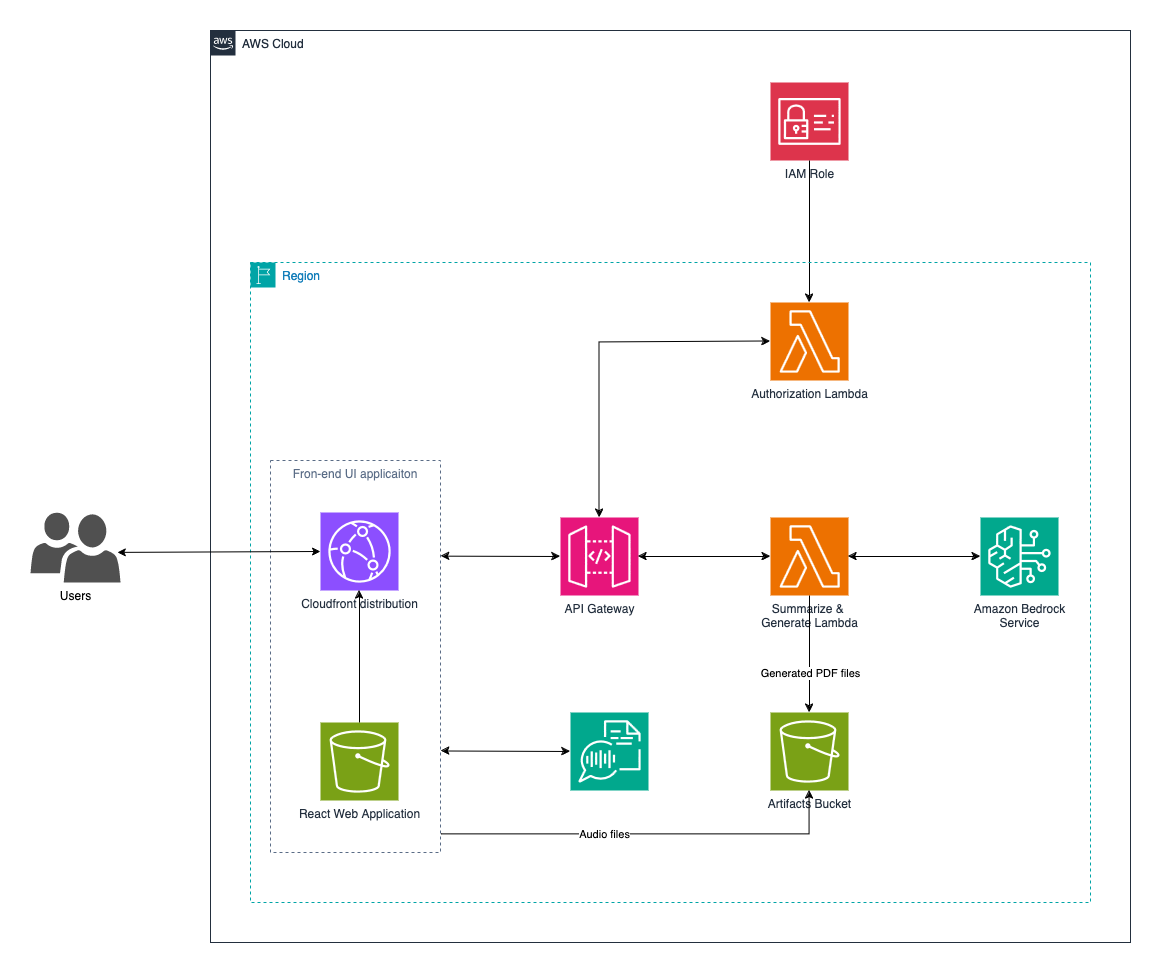

The diagram above was exported from draw.io. Its source (the exported page's mxGraphModel, read from the mxfile embedded in the PNG):
<mxGraphModel dx="3240" dy="2237" grid="1" gridSize="10" guides="1" tooltips="1" connect="1" arrows="1" fold="1" page="1" pageScale="1" pageWidth="850" pageHeight="1100" math="0" shadow="0">
  <root>
    <mxCell id="0" />
    <mxCell id="1" parent="0" />
    <mxCell id="BT8a_WauFJNXlWNAyEwK-4" value="Fron-end UI applicaiton" style="fillColor=none;strokeColor=#5A6C86;dashed=1;verticalAlign=top;fontStyle=0;fontColor=#5A6C86;whiteSpace=wrap;html=1;" vertex="1" parent="1">
      <mxGeometry x="120" y="158" width="170" height="392" as="geometry" />
    </mxCell>
    <mxCell id="BT8a_WauFJNXlWNAyEwK-1" value="API Gateway" style="sketch=0;points=[[0,0,0],[0.25,0,0],[0.5,0,0],[0.75,0,0],[1,0,0],[0,1,0],[0.25,1,0],[0.5,1,0],[0.75,1,0],[1,1,0],[0,0.25,0],[0,0.5,0],[0,0.75,0],[1,0.25,0],[1,0.5,0],[1,0.75,0]];outlineConnect=0;fontColor=#232F3E;fillColor=#E7157B;strokeColor=#ffffff;dashed=0;verticalLabelPosition=bottom;verticalAlign=top;align=center;html=1;fontSize=12;fontStyle=0;aspect=fixed;shape=mxgraph.aws4.resourceIcon;resIcon=mxgraph.aws4.api_gateway;" vertex="1" parent="1">
      <mxGeometry x="410" y="215" width="78" height="78" as="geometry" />
    </mxCell>
    <mxCell id="BT8a_WauFJNXlWNAyEwK-2" value="Cloudfront distribution" style="sketch=0;points=[[0,0,0],[0.25,0,0],[0.5,0,0],[0.75,0,0],[1,0,0],[0,1,0],[0.25,1,0],[0.5,1,0],[0.75,1,0],[1,1,0],[0,0.25,0],[0,0.5,0],[0,0.75,0],[1,0.25,0],[1,0.5,0],[1,0.75,0]];outlineConnect=0;fontColor=#232F3E;fillColor=#8C4FFF;strokeColor=#ffffff;dashed=0;verticalLabelPosition=bottom;verticalAlign=top;align=center;html=1;fontSize=12;fontStyle=0;aspect=fixed;shape=mxgraph.aws4.resourceIcon;resIcon=mxgraph.aws4.cloudfront;" vertex="1" parent="1">
      <mxGeometry x="170" y="210" width="78" height="78" as="geometry" />
    </mxCell>
    <mxCell id="BT8a_WauFJNXlWNAyEwK-3" value="React Web Application" style="sketch=0;points=[[0,0,0],[0.25,0,0],[0.5,0,0],[0.75,0,0],[1,0,0],[0,1,0],[0.25,1,0],[0.5,1,0],[0.75,1,0],[1,1,0],[0,0.25,0],[0,0.5,0],[0,0.75,0],[1,0.25,0],[1,0.5,0],[1,0.75,0]];outlineConnect=0;fontColor=#232F3E;fillColor=#7AA116;strokeColor=#ffffff;dashed=0;verticalLabelPosition=bottom;verticalAlign=top;align=center;html=1;fontSize=12;fontStyle=0;aspect=fixed;shape=mxgraph.aws4.resourceIcon;resIcon=mxgraph.aws4.s3;" vertex="1" parent="1">
      <mxGeometry x="170" y="420" width="78" height="78" as="geometry" />
    </mxCell>
    <mxCell id="BT8a_WauFJNXlWNAyEwK-5" value="&lt;div&gt;Summarize &amp;amp;&amp;nbsp;&lt;/div&gt;&lt;div&gt;Generate Lambda&lt;/div&gt;" style="sketch=0;points=[[0,0,0],[0.25,0,0],[0.5,0,0],[0.75,0,0],[1,0,0],[0,1,0],[0.25,1,0],[0.5,1,0],[0.75,1,0],[1,1,0],[0,0.25,0],[0,0.5,0],[0,0.75,0],[1,0.25,0],[1,0.5,0],[1,0.75,0]];outlineConnect=0;fontColor=#232F3E;fillColor=#ED7100;strokeColor=#ffffff;dashed=0;verticalLabelPosition=bottom;verticalAlign=top;align=center;html=1;fontSize=12;fontStyle=0;aspect=fixed;shape=mxgraph.aws4.resourceIcon;resIcon=mxgraph.aws4.lambda;" vertex="1" parent="1">
      <mxGeometry x="620" y="215" width="78" height="78" as="geometry" />
    </mxCell>
    <mxCell id="BT8a_WauFJNXlWNAyEwK-6" value="" style="endArrow=classic;startArrow=classic;html=1;rounded=0;exitX=1.004;exitY=0.244;exitDx=0;exitDy=0;entryX=0;entryY=0.5;entryDx=0;entryDy=0;entryPerimeter=0;exitPerimeter=0;" edge="1" parent="1" source="BT8a_WauFJNXlWNAyEwK-4" target="BT8a_WauFJNXlWNAyEwK-1">
      <mxGeometry width="50" height="50" relative="1" as="geometry">
        <mxPoint x="480" y="480" as="sourcePoint" />
        <mxPoint x="530" y="430" as="targetPoint" />
      </mxGeometry>
    </mxCell>
    <mxCell id="BT8a_WauFJNXlWNAyEwK-7" value="&lt;div&gt;Authorization Lambda&lt;/div&gt;" style="sketch=0;points=[[0,0,0],[0.25,0,0],[0.5,0,0],[0.75,0,0],[1,0,0],[0,1,0],[0.25,1,0],[0.5,1,0],[0.75,1,0],[1,1,0],[0,0.25,0],[0,0.5,0],[0,0.75,0],[1,0.25,0],[1,0.5,0],[1,0.75,0]];outlineConnect=0;fontColor=#232F3E;fillColor=#ED7100;strokeColor=#ffffff;dashed=0;verticalLabelPosition=bottom;verticalAlign=top;align=center;html=1;fontSize=12;fontStyle=0;aspect=fixed;shape=mxgraph.aws4.resourceIcon;resIcon=mxgraph.aws4.lambda;" vertex="1" parent="1">
      <mxGeometry x="620" width="78" height="78" as="geometry" />
    </mxCell>
    <mxCell id="BT8a_WauFJNXlWNAyEwK-8" value="" style="endArrow=classic;startArrow=classic;html=1;rounded=0;exitX=0.5;exitY=0;exitDx=0;exitDy=0;exitPerimeter=0;entryX=0;entryY=0.5;entryDx=0;entryDy=0;entryPerimeter=0;" edge="1" parent="1" source="BT8a_WauFJNXlWNAyEwK-1" target="BT8a_WauFJNXlWNAyEwK-7">
      <mxGeometry width="50" height="50" relative="1" as="geometry">
        <mxPoint x="460" y="130" as="sourcePoint" />
        <mxPoint x="510" y="80" as="targetPoint" />
        <Array as="points">
          <mxPoint x="449" y="40" />
        </Array>
      </mxGeometry>
    </mxCell>
    <mxCell id="BT8a_WauFJNXlWNAyEwK-9" value="IAM Role" style="sketch=0;points=[[0,0,0],[0.25,0,0],[0.5,0,0],[0.75,0,0],[1,0,0],[0,1,0],[0.25,1,0],[0.5,1,0],[0.75,1,0],[1,1,0],[0,0.25,0],[0,0.5,0],[0,0.75,0],[1,0.25,0],[1,0.5,0],[1,0.75,0]];outlineConnect=0;fontColor=#232F3E;fillColor=#DD344C;strokeColor=#ffffff;dashed=0;verticalLabelPosition=bottom;verticalAlign=top;align=center;html=1;fontSize=12;fontStyle=0;aspect=fixed;shape=mxgraph.aws4.resourceIcon;resIcon=mxgraph.aws4.identity_and_access_management;" vertex="1" parent="1">
      <mxGeometry x="620" y="-220" width="78" height="78" as="geometry" />
    </mxCell>
    <mxCell id="BT8a_WauFJNXlWNAyEwK-10" value="" style="endArrow=classic;html=1;rounded=0;entryX=0.5;entryY=0;entryDx=0;entryDy=0;entryPerimeter=0;exitX=0.5;exitY=1;exitDx=0;exitDy=0;exitPerimeter=0;" edge="1" parent="1" source="BT8a_WauFJNXlWNAyEwK-9" target="BT8a_WauFJNXlWNAyEwK-7">
      <mxGeometry width="50" height="50" relative="1" as="geometry">
        <mxPoint x="520" y="-50" as="sourcePoint" />
        <mxPoint x="570" y="-100" as="targetPoint" />
      </mxGeometry>
    </mxCell>
    <mxCell id="BT8a_WauFJNXlWNAyEwK-11" value="Amazon Bedrock&lt;br&gt;Service" style="sketch=0;points=[[0,0,0],[0.25,0,0],[0.5,0,0],[0.75,0,0],[1,0,0],[0,1,0],[0.25,1,0],[0.5,1,0],[0.75,1,0],[1,1,0],[0,0.25,0],[0,0.5,0],[0,0.75,0],[1,0.25,0],[1,0.5,0],[1,0.75,0]];outlineConnect=0;fontColor=#232F3E;fillColor=#01A88D;strokeColor=#ffffff;dashed=0;verticalLabelPosition=bottom;verticalAlign=top;align=center;html=1;fontSize=12;fontStyle=0;aspect=fixed;shape=mxgraph.aws4.resourceIcon;resIcon=mxgraph.aws4.bedrock;" vertex="1" parent="1">
      <mxGeometry x="830" y="215" width="78" height="78" as="geometry" />
    </mxCell>
    <mxCell id="BT8a_WauFJNXlWNAyEwK-12" value="" style="endArrow=classic;startArrow=classic;html=1;rounded=0;exitX=1;exitY=0.5;exitDx=0;exitDy=0;exitPerimeter=0;entryX=0;entryY=0.5;entryDx=0;entryDy=0;entryPerimeter=0;" edge="1" parent="1" source="BT8a_WauFJNXlWNAyEwK-5" target="BT8a_WauFJNXlWNAyEwK-11">
      <mxGeometry width="50" height="50" relative="1" as="geometry">
        <mxPoint x="770" y="370" as="sourcePoint" />
        <mxPoint x="820" y="320" as="targetPoint" />
      </mxGeometry>
    </mxCell>
    <mxCell id="BT8a_WauFJNXlWNAyEwK-13" value="" style="endArrow=classic;startArrow=classic;html=1;rounded=0;exitX=1;exitY=0.5;exitDx=0;exitDy=0;exitPerimeter=0;entryX=0;entryY=0.5;entryDx=0;entryDy=0;entryPerimeter=0;" edge="1" parent="1" source="BT8a_WauFJNXlWNAyEwK-1" target="BT8a_WauFJNXlWNAyEwK-5">
      <mxGeometry width="50" height="50" relative="1" as="geometry">
        <mxPoint x="708" y="264" as="sourcePoint" />
        <mxPoint x="860" y="264" as="targetPoint" />
      </mxGeometry>
    </mxCell>
    <mxCell id="BT8a_WauFJNXlWNAyEwK-14" value="" style="sketch=0;points=[[0,0,0],[0.25,0,0],[0.5,0,0],[0.75,0,0],[1,0,0],[0,1,0],[0.25,1,0],[0.5,1,0],[0.75,1,0],[1,1,0],[0,0.25,0],[0,0.5,0],[0,0.75,0],[1,0.25,0],[1,0.5,0],[1,0.75,0]];outlineConnect=0;fontColor=#232F3E;fillColor=#01A88D;strokeColor=#ffffff;dashed=0;verticalLabelPosition=bottom;verticalAlign=top;align=center;html=1;fontSize=12;fontStyle=0;aspect=fixed;shape=mxgraph.aws4.resourceIcon;resIcon=mxgraph.aws4.transcribe;" vertex="1" parent="1">
      <mxGeometry x="420" y="410" width="78" height="78" as="geometry" />
    </mxCell>
    <mxCell id="BT8a_WauFJNXlWNAyEwK-15" value="" style="endArrow=classic;startArrow=classic;html=1;rounded=0;exitX=1.004;exitY=0.741;exitDx=0;exitDy=0;entryX=0;entryY=0.5;entryDx=0;entryDy=0;entryPerimeter=0;exitPerimeter=0;" edge="1" parent="1" source="BT8a_WauFJNXlWNAyEwK-4" target="BT8a_WauFJNXlWNAyEwK-14">
      <mxGeometry width="50" height="50" relative="1" as="geometry">
        <mxPoint x="370" y="650" as="sourcePoint" />
        <mxPoint x="420" y="600" as="targetPoint" />
      </mxGeometry>
    </mxCell>
    <mxCell id="BT8a_WauFJNXlWNAyEwK-16" value="Artifacts Bucket" style="sketch=0;points=[[0,0,0],[0.25,0,0],[0.5,0,0],[0.75,0,0],[1,0,0],[0,1,0],[0.25,1,0],[0.5,1,0],[0.75,1,0],[1,1,0],[0,0.25,0],[0,0.5,0],[0,0.75,0],[1,0.25,0],[1,0.5,0],[1,0.75,0]];outlineConnect=0;fontColor=#232F3E;fillColor=#7AA116;strokeColor=#ffffff;dashed=0;verticalLabelPosition=bottom;verticalAlign=top;align=center;html=1;fontSize=12;fontStyle=0;aspect=fixed;shape=mxgraph.aws4.resourceIcon;resIcon=mxgraph.aws4.s3;" vertex="1" parent="1">
      <mxGeometry x="620" y="410" width="78" height="78" as="geometry" />
    </mxCell>
    <mxCell id="BT8a_WauFJNXlWNAyEwK-17" value="" style="endArrow=classic;html=1;rounded=0;exitX=0.5;exitY=0;exitDx=0;exitDy=0;exitPerimeter=0;entryX=0.5;entryY=1;entryDx=0;entryDy=0;entryPerimeter=0;" edge="1" parent="1" source="BT8a_WauFJNXlWNAyEwK-3" target="BT8a_WauFJNXlWNAyEwK-2">
      <mxGeometry width="50" height="50" relative="1" as="geometry">
        <mxPoint x="420" y="630" as="sourcePoint" />
        <mxPoint x="209" y="290" as="targetPoint" />
      </mxGeometry>
    </mxCell>
    <mxCell id="BT8a_WauFJNXlWNAyEwK-18" value="" style="endArrow=classic;html=1;rounded=0;entryX=0.5;entryY=1;entryDx=0;entryDy=0;entryPerimeter=0;exitX=1.007;exitY=0.954;exitDx=0;exitDy=0;exitPerimeter=0;" edge="1" parent="1" source="BT8a_WauFJNXlWNAyEwK-4" target="BT8a_WauFJNXlWNAyEwK-16">
      <mxGeometry width="50" height="50" relative="1" as="geometry">
        <mxPoint x="470" y="610" as="sourcePoint" />
        <mxPoint x="520" y="560" as="targetPoint" />
        <Array as="points">
          <mxPoint x="659" y="532" />
        </Array>
      </mxGeometry>
    </mxCell>
    <mxCell id="BT8a_WauFJNXlWNAyEwK-20" value="Audio files" style="edgeLabel;html=1;align=center;verticalAlign=middle;resizable=0;points=[];" vertex="1" connectable="0" parent="BT8a_WauFJNXlWNAyEwK-18">
      <mxGeometry x="-0.2185" y="1" relative="1" as="geometry">
        <mxPoint as="offset" />
      </mxGeometry>
    </mxCell>
    <mxCell id="BT8a_WauFJNXlWNAyEwK-19" value="" style="endArrow=classic;html=1;rounded=0;exitX=0.5;exitY=1;exitDx=0;exitDy=0;exitPerimeter=0;entryX=0.5;entryY=0;entryDx=0;entryDy=0;entryPerimeter=0;" edge="1" parent="1" source="BT8a_WauFJNXlWNAyEwK-5" target="BT8a_WauFJNXlWNAyEwK-16">
      <mxGeometry width="50" height="50" relative="1" as="geometry">
        <mxPoint x="850" y="440" as="sourcePoint" />
        <mxPoint x="900" y="390" as="targetPoint" />
      </mxGeometry>
    </mxCell>
    <mxCell id="BT8a_WauFJNXlWNAyEwK-21" value="Generated PDF files" style="edgeLabel;html=1;align=center;verticalAlign=middle;resizable=0;points=[];" vertex="1" connectable="0" parent="BT8a_WauFJNXlWNAyEwK-19">
      <mxGeometry x="-0.0582" y="1" relative="1" as="geometry">
        <mxPoint x="-1" y="22" as="offset" />
      </mxGeometry>
    </mxCell>
    <mxCell id="BT8a_WauFJNXlWNAyEwK-22" value="Region" style="points=[[0,0],[0.25,0],[0.5,0],[0.75,0],[1,0],[1,0.25],[1,0.5],[1,0.75],[1,1],[0.75,1],[0.5,1],[0.25,1],[0,1],[0,0.75],[0,0.5],[0,0.25]];outlineConnect=0;gradientColor=none;html=1;whiteSpace=wrap;fontSize=12;fontStyle=0;container=1;pointerEvents=0;collapsible=0;recursiveResize=0;shape=mxgraph.aws4.group;grIcon=mxgraph.aws4.group_region;strokeColor=#00A4A6;fillColor=none;verticalAlign=top;align=left;spacingLeft=30;fontColor=#147EBA;dashed=1;" vertex="1" parent="1">
      <mxGeometry x="100" y="-40" width="840" height="640" as="geometry" />
    </mxCell>
    <mxCell id="BT8a_WauFJNXlWNAyEwK-23" value="AWS Cloud" style="points=[[0,0],[0.25,0],[0.5,0],[0.75,0],[1,0],[1,0.25],[1,0.5],[1,0.75],[1,1],[0.75,1],[0.5,1],[0.25,1],[0,1],[0,0.75],[0,0.5],[0,0.25]];outlineConnect=0;gradientColor=none;html=1;whiteSpace=wrap;fontSize=12;fontStyle=0;container=1;pointerEvents=0;collapsible=0;recursiveResize=0;shape=mxgraph.aws4.group;grIcon=mxgraph.aws4.group_aws_cloud_alt;strokeColor=#232F3E;fillColor=none;verticalAlign=top;align=left;spacingLeft=30;fontColor=#232F3E;dashed=0;" vertex="1" parent="1">
      <mxGeometry x="60" y="-272" width="920" height="912" as="geometry" />
    </mxCell>
    <mxCell id="BT8a_WauFJNXlWNAyEwK-26" value="Users" style="sketch=0;pointerEvents=1;shadow=0;dashed=0;html=1;strokeColor=none;labelPosition=center;verticalLabelPosition=bottom;verticalAlign=top;align=center;fillColor=#505050;shape=mxgraph.mscae.intune.user_group" vertex="1" parent="1">
      <mxGeometry x="-120" y="210" width="90" height="70" as="geometry" />
    </mxCell>
    <mxCell id="BT8a_WauFJNXlWNAyEwK-27" value="" style="endArrow=classic;startArrow=classic;html=1;rounded=0;entryX=0;entryY=0.5;entryDx=0;entryDy=0;entryPerimeter=0;exitX=0.965;exitY=0.57;exitDx=0;exitDy=0;exitPerimeter=0;" edge="1" parent="1" source="BT8a_WauFJNXlWNAyEwK-26" target="BT8a_WauFJNXlWNAyEwK-2">
      <mxGeometry width="50" height="50" relative="1" as="geometry">
        <mxPoint x="-50" y="510" as="sourcePoint" />
        <mxPoint y="460" as="targetPoint" />
      </mxGeometry>
    </mxCell>
  </root>
</mxGraphModel>